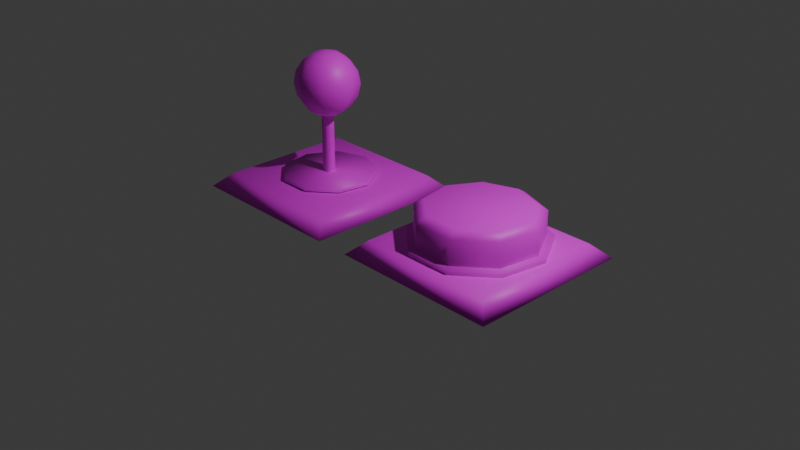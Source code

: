 # Source: Controller.blend  (saved by Blender 4.0.36; exported with 4.5.12 LTS)
import bpy
from mathutils import Matrix  # noqa: F401  (used for matrix-valued properties, if any)

bpy.ops.wm.read_factory_settings(use_empty=True)
scene = bpy.context.scene
scene.name = 'Scene'

# ---- collections
col_collection = bpy.data.collections.new('Collection'); scene.collection.children.link(col_collection)
col_collection_2 = bpy.data.collections.new('Collection 2'); scene.collection.children.link(col_collection_2)
col_collection_3 = bpy.data.collections.new('Collection 3'); scene.collection.children.link(col_collection_3)

# ---- images (referenced by path relative to the original .blend; pixels are not part of the script)
import os
ASSET_DIR = os.environ.get("B2B_ASSET_DIR", "")  # directory of the original .blend (textures are referenced by path, not embedded)
HERE = os.path.dirname(os.path.abspath(__file__))  # packed textures are extracted next to this script under _unpacked/

def load_image(name, relpath, width, height, colorspace="sRGB"):
    """Load a texture the original file referenced (path relative to the .blend, or extracted next to this script)."""
    p = next((c for c in (os.path.join(HERE, relpath), os.path.join(ASSET_DIR, relpath)) if relpath and os.path.exists(c)), "")
    if p:
        img = bpy.data.images.load(p, check_existing=True)
        img.name = name
    else:  # same state as the original file: an image datablock whose file is absent (Cycles renders it pink)
        img = bpy.data.images.new(name, width, height)
        img.source = "FILE"
        img.filepath = "//" + (relpath or name)
    img.colorspace_settings.name = colorspace
    return img
img_controllertex = load_image('ControllerTex', 'Material/ControllerTex.png', 1024, 1024, 'sRGB')

# ---- materials (node trees are filled in below, after node groups)
mat_controllermat = bpy.data.materials.new('controllerMat')
mat_controllermat.alpha_threshold = 0.0
mat_controllermat.roughness = 0.5
mat_controllermat.line_color = (0.0, 0.0, 0.0, 1.0)

# ---- material node trees
mat_controllermat.use_nodes = True; mat_controllermat.node_tree.nodes.clear()
_N = mat_controllermat.node_tree.nodes; _L = mat_controllermat.node_tree.links
n0 = _N.new('ShaderNodeOutputMaterial'); n0.name = 'Material Output'; n0.location = (300, 300)
n1 = _N.new('ShaderNodeBsdfPrincipled'); n1.name = 'Principled BSDF'; n1.location = (10, 300)
n1.inputs[3].default_value = 1.45
n2 = _N.new('ShaderNodeTexImage'); n2.name = 'Image Texture'; n2.location = (-280, 280)
n2.image = img_controllertex
_L.new(n1.outputs[0], n0.inputs[0])
_L.new(n2.outputs[0], n1.inputs[0])
n0.is_active_output = True

# ---- world
world_world = bpy.data.worlds.new('World'); scene.world = world_world
world_world.use_nodes = True; world_world.node_tree.nodes.clear()
_N = world_world.node_tree.nodes; _L = world_world.node_tree.links
n0 = _N.new('ShaderNodeOutputWorld'); n0.name = 'World Output'; n0.location = (300, 300)
n1 = _N.new('ShaderNodeBackground'); n1.name = 'Background'; n1.location = (10, 300)
n1.inputs[0].default_value = (0.05088, 0.05088, 0.05088, 1.0)
_L.new(n1.outputs[0], n0.inputs[0])
n0.is_active_output = True
world_world.color = (0.05088, 0.05088, 0.05088)
world_world.use_sun_shadow = False
world_world.sun_shadow_jitter_overblur = 0.0

# ---- cameras
cam_camera = bpy.data.cameras.new('Camera')
cam_camera.clip_end = 100.0
cam_camera.ortho_scale = 7.314

# ---- lights
light_light = bpy.data.lights.new('Light', 'POINT')
light_light.transmission_factor = 0.0
light_light.use_soft_falloff = False
light_light.energy = 1000.0
light_light.shadow_soft_size = 0.1
light_light.shadow_maximum_resolution = 0.006
light_light.use_absolute_resolution = True

# ---- meshes
me_sphere = bpy.data.meshes.new('Sphere')
me_sphere.from_pydata([(-0.9865, 0.09382, 1.492), (-0.9069, 0.1734, 1.417), (-0.8538, 0.2265, 1.305), (-0.8351, 0.2452, 1.172), (-0.8538, 0.2265, 1.039), (-0.9069, 0.1734, 0.9268), (-0.9865, 0.09382, 0.8517), (-0.9476, 0.0, 1.492), (-0.8351, 0.0, 1.417), (-0.76, 0.0, 1.305), (-0.7336, 0.0, 1.172), (-0.76, 0.0, 1.039), (-0.8351, 0.0, 0.9268), (-0.9476, 0.0, 0.8517), (-0.9865, -0.09382, 1.492), (-0.9069, -0.1734, 1.417), (-0.8538, -0.2265, 1.305), (-0.8351, -0.2452, 1.172), (-0.8538, -0.2265, 1.039), (-0.9069, -0.1734, 0.9268), (-0.9865, -0.09382, 0.8517), (-1.08, -0.1327, 1.492), (-1.08, -0.2452, 1.417), (-1.08, -0.3203, 1.305), (-1.08, -0.3467, 1.172), (-1.08, -0.3203, 1.039), (-1.08, -0.2452, 0.9268), (-1.08, -0.1327, 0.8517), (-1.174, -0.09382, 1.492), (-1.254, -0.1734, 1.417), (-1.307, -0.2265, 1.305), (-1.325, -0.2452, 1.172), (-1.307, -0.2265, 1.039), (-1.254, -0.1734, 0.9268), (-1.174, -0.09382, 0.8517), (-1.213, 0.0, 1.492), (-1.325, 0.0, 1.417), (-1.401, 0.0, 1.305), (-1.427, 0.0, 1.172), (-1.401, 0.0, 1.039), (-1.325, 0.0, 0.9268), (-1.213, 0.0, 0.8517), (-1.174, 0.09382, 1.492), (-1.254, 0.1734, 1.417), (-1.307, 0.2265, 1.305), (-1.325, 0.2452, 1.172), (-1.307, 0.2265, 1.039), (-1.254, 0.1734, 0.9268), (-1.174, 0.09382, 0.8517), (-1.08, 0.0, 0.8253), (-1.08, 0.0, 1.519), (-1.08, 0.1327, 1.492), (-1.08, 0.2452, 1.417), (-1.08, 0.3203, 1.305), (-1.08, 0.3467, 1.172), (-1.08, 0.3203, 1.039), (-1.08, 0.2452, 0.9268), (-1.08, 0.1327, 0.8517), (-1.08, 0.06977, 0.1328), (-1.08, 0.06977, 0.8531), (-1.014, 0.02156, 0.1328), (-1.014, 0.02156, 0.8531), (-1.039, -0.05644, 0.1328), (-1.039, -0.05644, 0.8531), (-1.121, -0.05644, 0.1328), (-1.121, -0.05644, 0.8531), (-1.147, 0.02156, 0.1328), (-1.147, 0.02156, 0.8531)], [], [(49, 57, 6), (56, 55, 4, 5), (54, 53, 2, 3), (52, 51, 0, 1), (57, 56, 5, 6), (55, 54, 3, 4), (53, 52, 1, 2), (51, 50, 0), (6, 5, 12, 13), (4, 3, 10, 11), (2, 1, 8, 9), (0, 50, 7), (49, 6, 13), (5, 4, 11, 12), (3, 2, 9, 10), (1, 0, 7, 8), (11, 10, 17, 18), (9, 8, 15, 16), (7, 50, 14), (49, 13, 20), (12, 11, 18, 19), (10, 9, 16, 17), (8, 7, 14, 15), (13, 12, 19, 20), (49, 20, 27), (19, 18, 25, 26), (17, 16, 23, 24), (15, 14, 21, 22), (20, 19, 26, 27), (18, 17, 24, 25), (16, 15, 22, 23), (14, 50, 21), (24, 23, 30, 31), (22, 21, 28, 29), (27, 26, 33, 34), (25, 24, 31, 32), (23, 22, 29, 30), (21, 50, 28), (49, 27, 34), (26, 25, 32, 33), (34, 33, 40, 41), (32, 31, 38, 39), (30, 29, 36, 37), (28, 50, 35), (49, 34, 41), (33, 32, 39, 40), (31, 30, 37, 38), (29, 28, 35, 36), (37, 36, 43, 44), (35, 50, 42), (49, 41, 48), (40, 39, 46, 47), (38, 37, 44, 45), (36, 35, 42, 43), (41, 40, 47, 48), (39, 38, 45, 46), (49, 48, 57), (47, 46, 55, 56), (45, 44, 53, 54), (43, 42, 51, 52), (48, 47, 56, 57), (46, 45, 54, 55), (44, 43, 52, 53), (42, 50, 51), (58, 59, 61, 60), (60, 61, 63, 62), (62, 63, 65, 64), (64, 65, 67, 66), (66, 67, 59, 58)])
me_sphere.polygons.foreach_set('use_smooth', [True] * 69)
_uv = me_sphere.uv_layers.new(name='UVMap')
_uv.uv.foreach_set('vector', [0.593, 0.9067, 0.6024, 0.8823, 0.6163, 0.8961, 0.8619, 0.8653, 0.8578, 0.8458, 0.9055, 0.8495, 0.8985, 0.8681, 0.8577, 0.8211, 0.8616, 0.795, 0.9094, 0.7986, 0.9094, 0.8251, 0.7131, 0.85, 0.7068, 0.8703, 0.6871, 0.8703, 0.6768, 0.85, 0.6024, 0.8823, 0.6093, 0.8606, 0.6351, 0.8861, 0.6163, 0.8961, 0.8578, 0.8458, 0.8577, 0.8211, 0.9094, 0.8251, 0.9055, 0.8495, 0.8616, 0.795, 0.869, 0.7714, 0.9056, 0.7742, 0.9094, 0.7986, 0.7068, 0.8703, 0.6977, 0.8942, 0.6871, 0.8703, 0.6163, 0.8961, 0.6351, 0.8861, 0.6351, 0.9226, 0.6163, 0.9159, 0.5361, 0.7531, 0.5495, 0.7305, 0.5816, 0.7497, 0.5656, 0.7708, 0.9094, 0.7986, 0.9056, 0.7742, 0.9318, 0.7714, 0.9437, 0.795, 0.6871, 0.8703, 0.6977, 0.8942, 0.6732, 0.8843, 0.593, 0.9067, 0.6163, 0.8961, 0.6163, 0.9159, 0.5313, 0.7791, 0.5361, 0.7531, 0.5656, 0.7708, 0.554, 0.7926, 0.9094, 0.8251, 0.9094, 0.7986, 0.9437, 0.795, 0.9465, 0.8211, 0.6768, 0.85, 0.6871, 0.8703, 0.6732, 0.8843, 0.6511, 0.8759, 0.5656, 0.7708, 0.5816, 0.7497, 0.6205, 0.7839, 0.6017, 0.8024, 0.5993, 0.7325, 0.6161, 0.7218, 0.6437, 0.746, 0.6353, 0.7641, 0.6732, 0.8843, 0.6977, 0.8942, 0.6732, 0.9042, 0.593, 0.9067, 0.6163, 0.9159, 0.6024, 0.93, 0.554, 0.7926, 0.5656, 0.7708, 0.6017, 0.8024, 0.5816, 0.8168, 0.5816, 0.7497, 0.5993, 0.7325, 0.6353, 0.7641, 0.6205, 0.7839, 0.6511, 0.8759, 0.6732, 0.8843, 0.6732, 0.9042, 0.6511, 0.9126, 0.5483, 0.8118, 0.554, 0.7926, 0.5816, 0.8168, 0.5632, 0.8249, 0.593, 0.9067, 0.6024, 0.93, 0.5826, 0.9302, 0.5816, 0.8168, 0.6017, 0.8024, 0.6231, 0.8294, 0.5979, 0.8375, 0.4735, 0.847, 0.4476, 0.8423, 0.4538, 0.8084, 0.4802, 0.8103, 0.6511, 0.9126, 0.6732, 0.9042, 0.6871, 0.9182, 0.6768, 0.9385, 0.6024, 0.93, 0.6093, 0.9487, 0.5728, 0.949, 0.5826, 0.9302, 0.6017, 0.8024, 0.6205, 0.7839, 0.6437, 0.8131, 0.6231, 0.8294, 0.4476, 0.8423, 0.425, 0.8287, 0.4297, 0.8027, 0.4538, 0.8084, 0.6732, 0.9042, 0.6977, 0.8942, 0.6871, 0.9182, 0.4802, 0.8103, 0.4538, 0.8084, 0.4538, 0.7604, 0.4802, 0.7585, 0.6768, 0.9385, 0.6871, 0.9182, 0.7068, 0.9182, 0.7131, 0.9385, 0.5826, 0.9302, 0.5728, 0.949, 0.547, 0.9235, 0.5686, 0.9163, 0.5048, 0.8084, 0.4802, 0.8103, 0.4802, 0.7585, 0.5048, 0.7604, 0.4538, 0.8084, 0.4297, 0.8027, 0.4297, 0.7661, 0.4538, 0.7604, 0.6871, 0.9182, 0.6977, 0.8942, 0.7068, 0.9182, 0.593, 0.9067, 0.5826, 0.9302, 0.5686, 0.9163, 0.524, 0.8027, 0.5048, 0.8084, 0.5048, 0.7604, 0.524, 0.7661, 0.5686, 0.9163, 0.547, 0.9235, 0.547, 0.887, 0.5686, 0.8966, 0.5048, 0.7604, 0.4802, 0.7585, 0.4735, 0.7218, 0.4986, 0.7266, 0.4538, 0.7604, 0.4297, 0.7661, 0.425, 0.7401, 0.4476, 0.7266, 0.7068, 0.9182, 0.6977, 0.8942, 0.7207, 0.9042, 0.593, 0.9067, 0.5686, 0.9163, 0.5686, 0.8966, 0.547, 0.9235, 0.5313, 0.9271, 0.5313, 0.8794, 0.547, 0.887, 0.4802, 0.7585, 0.4538, 0.7604, 0.4476, 0.7266, 0.4735, 0.7218, 0.7131, 0.9385, 0.7068, 0.9182, 0.7207, 0.9042, 0.7388, 0.9126, 0.7637, 0.8137, 0.7693, 0.7896, 0.806, 0.7896, 0.8116, 0.8137, 0.7207, 0.9042, 0.6977, 0.8942, 0.7207, 0.8843, 0.593, 0.9067, 0.5686, 0.8966, 0.5826, 0.8825, 0.7693, 0.8838, 0.7637, 0.8647, 0.8116, 0.8647, 0.806, 0.8838, 0.7617, 0.84, 0.7637, 0.8137, 0.8116, 0.8137, 0.8136, 0.84, 0.7693, 0.7896, 0.7777, 0.7714, 0.7976, 0.7714, 0.806, 0.7896, 0.5686, 0.8966, 0.547, 0.887, 0.5728, 0.8609, 0.5826, 0.8825, 0.7637, 0.8647, 0.7617, 0.84, 0.8136, 0.84, 0.8116, 0.8647, 0.593, 0.9067, 0.5826, 0.8825, 0.6024, 0.8823, 0.5728, 0.8609, 0.5651, 0.8453, 0.6128, 0.8449, 0.6093, 0.8606, 0.8136, 0.84, 0.8116, 0.8137, 0.8455, 0.8074, 0.8503, 0.8333, 0.7388, 0.8759, 0.7207, 0.8843, 0.7068, 0.8703, 0.7131, 0.85, 0.5826, 0.8825, 0.5728, 0.8609, 0.6093, 0.8606, 0.6024, 0.8823, 0.8116, 0.8647, 0.8136, 0.84, 0.8503, 0.8333, 0.8455, 0.8584, 0.8116, 0.8137, 0.806, 0.7896, 0.8319, 0.7848, 0.8455, 0.8074, 0.7207, 0.8843, 0.6977, 0.8942, 0.7068, 0.8703, 0.3079, 0.8626, 0.3079, 0.7218, 0.3239, 0.7218, 0.3239, 0.8626, 0.3781, 0.8626, 0.3781, 0.7218, 0.3942, 0.7218, 0.3942, 0.8626, 0.3547, 0.8626, 0.3547, 0.7218, 0.3707, 0.7218, 0.3707, 0.8626, 0.4016, 0.8626, 0.4016, 0.7218, 0.4176, 0.7218, 0.4176, 0.8626, 0.3313, 0.8626, 0.3313, 0.7218, 0.3473, 0.7218, 0.3473, 0.8626])
me_sphere.materials.append(mat_controllermat)
me_sphere.update()
me_cube = bpy.data.meshes.new('Cube')
me_cube.from_pydata([(-0.3451, 0.7352, 0.1455), (-0.1808, 0.8995, -0.008384), (-0.3451, -0.7352, 0.1455), (-0.1808, -0.8995, -0.008384), (-1.815, 0.7352, 0.1455), (-1.98, 0.8995, -0.008384), (-1.815, -0.7352, 0.1455), (-1.98, -0.8995, -0.008384), (-1.08, 0.5115, 0.1541), (-1.08, 0.5115, 0.1996), (-0.7515, 0.3918, 0.1541), (-0.7515, 0.3918, 0.1996), (-0.5765, 0.08882, 0.1541), (-0.5765, 0.08882, 0.1996), (-0.6373, -0.2558, 0.1541), (-0.6373, -0.2558, 0.1996), (-0.9053, -0.4807, 0.1541), (-0.9053, -0.4807, 0.1996), (-1.255, -0.4807, 0.1541), (-1.255, -0.4807, 0.1996), (-1.523, -0.2558, 0.1541), (-1.523, -0.2558, 0.1996), (-1.584, 0.08882, 0.1541), (-1.584, 0.08882, 0.1996), (-1.409, 0.3918, 0.1541), (-1.409, 0.3918, 0.1996)], [], [(0, 4, 6, 2), (3, 2, 6, 7), (7, 6, 4, 5), (5, 1, 3, 7), (1, 0, 2, 3), (5, 4, 0, 1), (14, 12, 13, 15), (10, 8, 9, 11), (8, 24, 25, 9), (12, 10, 11, 13), (18, 16, 17, 19), (20, 18, 19, 21), (13, 11, 9), (9, 25, 23), (23, 21, 9), (19, 17, 15), (15, 13, 19), (22, 20, 21, 23), (24, 22, 23, 25), (13, 9, 21, 19), (16, 14, 15, 17)])
me_cube.polygons.foreach_set('use_smooth', [True] * 21)
_uv = me_cube.uv_layers.new(name='UVMap')
_uv.uv.foreach_set('vector', [0.6823, 0.3232, 0.3949, 0.3232, 0.3949, 0.03582, 0.6823, 0.03582, 0.7144, 0.003696, 0.6823, 0.03582, 0.3949, 0.03582, 0.3627, 0.003696, 0.3627, 0.003696, 0.3949, 0.03582, 0.3949, 0.3232, 0.3627, 0.3554, 0.7144, 0.7144, 0.3627, 0.7144, 0.3627, 0.3627, 0.7144, 0.3627, 0.7144, 0.3554, 0.6823, 0.3232, 0.6823, 0.03582, 0.7144, 0.003696, 0.3627, 0.3554, 0.3949, 0.3232, 0.6823, 0.3232, 0.7144, 0.3554, 0.66, 0.7902, 0.66, 0.8426, 0.6511, 0.8426, 0.6511, 0.7902, 0.6925, 0.7742, 0.6925, 0.8426, 0.6836, 0.8426, 0.6836, 0.7742, 0.6762, 0.7218, 0.6762, 0.7742, 0.6674, 0.7742, 0.6674, 0.7218, 0.6925, 0.7218, 0.6925, 0.7742, 0.6836, 0.7742, 0.6836, 0.7218, 0.2139, 0.8426, 0.2139, 0.895, 0.205, 0.895, 0.205, 0.8426, 0.2139, 0.7742, 0.2139, 0.8426, 0.205, 0.8426, 0.205, 0.7742, 0.1976, 0.8545, 0.1537, 0.9069, 0.08632, 0.9187, 0.08632, 0.9187, 0.02709, 0.8845, 0.003696, 0.8203, 0.003696, 0.8203, 0.02709, 0.756, 0.08632, 0.9187, 0.08632, 0.7218, 0.1537, 0.7337, 0.1976, 0.7861, 0.1976, 0.7861, 0.1976, 0.8545, 0.08632, 0.7218, 0.2139, 0.7218, 0.2139, 0.7742, 0.205, 0.7742, 0.205, 0.7218, 0.6762, 0.7742, 0.6762, 0.8426, 0.6674, 0.8426, 0.6674, 0.7742, 0.1976, 0.8545, 0.08632, 0.9187, 0.02709, 0.756, 0.08632, 0.7218, 0.66, 0.7218, 0.66, 0.7902, 0.6511, 0.7902, 0.6511, 0.7218])
me_cube.materials.append(mat_controllermat)
me_cube.use_mirror_vertex_groups = False
me_cube.update()
me_cylinder_002 = bpy.data.meshes.new('Cylinder.002')
me_cylinder_002.from_pydata([(1.092, 0.6451, 0.1572), (1.092, 0.6451, 0.4601), (1.507, 0.4942, 0.1572), (1.507, 0.4942, 0.4601), (1.727, 0.112, 0.1572), (1.727, 0.112, 0.4601), (1.651, -0.3225, 0.1572), (1.651, -0.3225, 0.4601), (1.313, -0.6062, 0.1572), (1.313, -0.6062, 0.4601), (0.8715, -0.6062, 0.1572), (0.8715, -0.6062, 0.4601), (0.5334, -0.3225, 0.1572), (0.5334, -0.3225, 0.4601), (0.4568, 0.112, 0.1572), (0.4568, 0.112, 0.4601), (0.6774, 0.4942, 0.1572), (0.6774, 0.4942, 0.4601), (1.092, 0.5461, 0.5234), (1.443, 0.4183, 0.5234), (1.63, 0.09483, 0.5234), (1.565, -0.2731, 0.5234), (1.279, -0.5132, 0.5234), (0.9053, -0.5132, 0.5234), (0.6192, -0.2731, 0.5234), (0.5543, 0.09483, 0.5234), (0.7411, 0.4183, 0.5234)], [], [(6, 4, 5, 7), (2, 0, 1, 3), (0, 16, 17, 1), (4, 2, 3, 5), (10, 8, 9, 11), (12, 10, 11, 13), (3, 1, 18, 19), (9, 7, 21, 22), (11, 9, 22, 23), (13, 11, 23, 24), (15, 13, 24, 25), (14, 12, 13, 15), (16, 14, 15, 17), (17, 15, 25, 26), (8, 6, 7, 9), (20, 19, 18), (18, 26, 25), (25, 24, 18), (23, 22, 21), (21, 20, 23), (20, 18, 24, 23), (7, 5, 20, 21), (5, 3, 19, 20), (1, 17, 26, 18)])
me_cylinder_002.polygons.foreach_set('use_smooth', [True] * 24)
_uv = me_cylinder_002.uv_layers.new(name='UVMap')
_uv.uv.foreach_set('vector', [0.3005, 0.7218, 0.3005, 0.7879, 0.2413, 0.7879, 0.2413, 0.7218, 0.8209, 0.5456, 0.8209, 0.6117, 0.7617, 0.6117, 0.7617, 0.5456, 0.8209, 0.6117, 0.8209, 0.6979, 0.7617, 0.6979, 0.7617, 0.6117, 0.3005, 0.7879, 0.3005, 0.8741, 0.2413, 0.8741, 0.2413, 0.7879, 0.8875, 0.6979, 0.8875, 0.764, 0.8283, 0.764, 0.8283, 0.6979, 0.8875, 0.6117, 0.8875, 0.6979, 0.8283, 0.6979, 0.8283, 0.6117, 0.9369, 0.333, 0.9664, 0.414, 0.947, 0.414, 0.9221, 0.3454, 0.7218, 0.3709, 0.7772, 0.3048, 0.7869, 0.3216, 0.74, 0.3775, 0.7218, 0.4571, 0.7218, 0.3709, 0.74, 0.3775, 0.74, 0.4505, 0.7772, 0.5232, 0.7218, 0.4571, 0.74, 0.4505, 0.7869, 0.5065, 0.8622, 0.5382, 0.7772, 0.5232, 0.7869, 0.5065, 0.8588, 0.5191, 0.8875, 0.5456, 0.8875, 0.6117, 0.8283, 0.6117, 0.8283, 0.5456, 0.8209, 0.6979, 0.8209, 0.764, 0.7617, 0.764, 0.7617, 0.6979, 0.9369, 0.4951, 0.8622, 0.5382, 0.8588, 0.5191, 0.9221, 0.4826, 0.4842, 0.8544, 0.4842, 0.9407, 0.425, 0.9407, 0.425, 0.8544, 0.8588, 0.3089, 0.9221, 0.3454, 0.947, 0.414, 0.947, 0.414, 0.9221, 0.4826, 0.8588, 0.5191, 0.8588, 0.5191, 0.7869, 0.5065, 0.947, 0.414, 0.74, 0.4505, 0.74, 0.3775, 0.7869, 0.3216, 0.7869, 0.3216, 0.8588, 0.3089, 0.74, 0.4505, 0.8588, 0.3089, 0.947, 0.414, 0.7869, 0.5065, 0.74, 0.4505, 0.7772, 0.3048, 0.8622, 0.2898, 0.8588, 0.3089, 0.7869, 0.3216, 0.8622, 0.2898, 0.9369, 0.333, 0.9221, 0.3454, 0.8588, 0.3089, 0.9664, 0.414, 0.9369, 0.4951, 0.9221, 0.4826, 0.947, 0.414])
me_cylinder_002.materials.append(mat_controllermat)
me_cylinder_002.update()
me_cube_001 = bpy.data.meshes.new('Cube.001')
me_cube_001.from_pydata([(1.827, 0.7352, 0.1455), (1.992, 0.8995, -0.008384), (1.827, -0.7352, 0.1455), (1.992, -0.8995, -0.008384), (0.3569, 0.7352, 0.1455), (0.1926, 0.8995, -0.008384), (0.3569, -0.7352, 0.1455), (0.1926, -0.8995, -0.008384), (1.092, 0.724, 0.1361), (1.092, 0.724, 0.2004), (1.557, 0.5546, 0.1361), (1.557, 0.5546, 0.2004), (1.805, 0.1257, 0.1361), (1.805, 0.1257, 0.2004), (1.719, -0.362, 0.1361), (1.719, -0.362, 0.2004), (1.34, -0.6803, 0.1361), (1.34, -0.6803, 0.2004), (0.8445, -0.6803, 0.1361), (0.8445, -0.6803, 0.2004), (0.4651, -0.362, 0.1361), (0.4651, -0.362, 0.2004), (0.3791, 0.1257, 0.1361), (0.3791, 0.1257, 0.2004), (0.6267, 0.5546, 0.1361), (0.6267, 0.5546, 0.2004)], [], [(0, 4, 6, 2), (3, 2, 6, 7), (7, 6, 4, 5), (5, 1, 3, 7), (1, 0, 2, 3), (5, 4, 0, 1), (14, 12, 13, 15), (10, 8, 9, 11), (8, 24, 25, 9), (12, 10, 11, 13), (18, 16, 17, 19), (20, 18, 19, 21), (13, 11, 9), (9, 25, 23), (23, 21, 9), (19, 17, 15), (15, 13, 19), (22, 20, 21, 23), (24, 22, 23, 25), (13, 9, 21, 19), (16, 14, 15, 17)])
me_cube_001.polygons.foreach_set('use_smooth', [True] * 21)
_uv = me_cube_001.uv_layers.new(name='UVMap')
_uv.uv.foreach_set('vector', [0.3232, 0.3232, 0.03582, 0.3232, 0.03582, 0.03582, 0.3232, 0.03582, 0.3554, 0.003696, 0.3232, 0.03582, 0.03582, 0.03582, 0.003696, 0.003696, 0.003696, 0.003696, 0.03582, 0.03582, 0.03582, 0.3232, 0.003696, 0.3554, 0.3554, 0.7144, 0.003696, 0.7144, 0.003696, 0.3627, 0.3554, 0.3627, 0.3554, 0.3554, 0.3232, 0.3232, 0.3232, 0.03582, 0.3554, 0.003696, 0.003696, 0.3554, 0.03582, 0.3232, 0.3232, 0.3232, 0.3554, 0.3554, 0.7344, 0.6198, 0.7344, 0.7166, 0.7218, 0.7166, 0.7218, 0.6198, 0.2339, 0.7218, 0.2339, 0.796, 0.2213, 0.796, 0.2213, 0.7218, 0.2339, 0.796, 0.2339, 0.8928, 0.2213, 0.8928, 0.2213, 0.796, 0.7344, 0.7166, 0.7344, 0.7907, 0.7218, 0.7907, 0.7218, 0.7166, 0.7125, 0.7218, 0.7125, 0.8186, 0.6999, 0.8186, 0.6999, 0.7218, 0.7543, 0.7166, 0.7543, 0.7907, 0.7418, 0.7907, 0.7418, 0.7166, 0.8794, 0.003696, 0.9632, 0.0521, 0.9963, 0.1431, 0.9963, 0.1431, 0.9632, 0.234, 0.8794, 0.2824, 0.8794, 0.2824, 0.784, 0.2656, 0.9963, 0.1431, 0.7218, 0.1915, 0.7218, 0.09467, 0.784, 0.02051, 0.784, 0.02051, 0.8794, 0.003696, 0.7218, 0.1915, 0.7543, 0.6198, 0.7543, 0.7166, 0.7418, 0.7166, 0.7418, 0.6198, 0.7543, 0.5456, 0.7543, 0.6198, 0.7418, 0.6198, 0.7418, 0.5456, 0.8794, 0.003696, 0.9963, 0.1431, 0.784, 0.2656, 0.7218, 0.1915, 0.7344, 0.5456, 0.7344, 0.6198, 0.7218, 0.6198, 0.7218, 0.5456])
me_cube_001.materials.append(mat_controllermat)
me_cube_001.use_mirror_vertex_groups = False
me_cube_001.update()
arm_armature = bpy.data.armatures.new('Armature')  # bones are not reproduced

# ---- objects
ob_armature = bpy.data.objects.new('Armature', arm_armature)
ob_light = bpy.data.objects.new('Light', light_light)
ob_camera = bpy.data.objects.new('Camera', cam_camera)
ob_lever = bpy.data.objects.new('Lever', me_sphere)
ob_leverbase = bpy.data.objects.new('LeverBase', me_cube)
ob_button = bpy.data.objects.new('Button', me_cylinder_002)
ob_buttonbase = bpy.data.objects.new('ButtonBase', me_cube_001)

# ---- transforms, parenting, visibility, modifiers, constraints
ob_armature.location = (0.0, 0.0, 0.0)
ob_armature.show_in_front = True
ob_light.location = (4.076, 1.005, 5.904)
ob_light.rotation_euler = (0.6503, 0.05522, 1.866)
ob_light.lock_rotations_4d = False
ob_light.empty_display_type = 'ARROWS'
ob_light.color = (0.0, 0.0, 0.0, 0.0)
ob_light.lineart.crease_threshold = 0.0
ob_camera.location = (7.359, -6.926, 4.958)
ob_camera.rotation_euler = (1.109, 0.0, 0.8149)
ob_camera.lock_rotations_4d = False
ob_camera.empty_display_type = 'ARROWS'
ob_camera.color = (0.0, 0.0, 0.0, 0.0)
ob_camera.display_type = 'WIRE'
ob_camera.lineart.crease_threshold = 0.0
ob_lever.parent = ob_armature
ob_lever.location = (0.0, 0.0, 0.0)
_vg = ob_lever.vertex_groups.new(name='controllerBase')
_vg = ob_lever.vertex_groups.new(name='Button_Base')
_vg = ob_lever.vertex_groups.new(name='Button')
_vg = ob_lever.vertex_groups.new(name='Lever_Base')
_vg = ob_lever.vertex_groups.new(name='Lever')
_vg.add([0, 1, 2, 3, 4, 5, 6, 7, 8, 9, 10, 11, 12, 13, 14, 15, 16, 17, 18, 19, 20, 21, 22, 23, 24, 25, 26, 27, 28, 29, 30, 31, 32, 33, 34, 35, 36, 37, 38, 39, 40, 41, 42, 43, 44, 45, 46, 47, 48, 49, 50, 51, 52, 53, 54, 55, 56, 57, 58, 59, 60, 61, 62, 63, 64, 65, 66, 67], 1.0, 'REPLACE')
_m = ob_lever.modifiers.new('Armature', 'ARMATURE')
_m.object = ob_armature
ob_leverbase.parent = ob_armature
ob_leverbase.location = (0.0, 0.0, 0.0)
ob_leverbase.lock_rotations_4d = False
ob_leverbase.empty_display_type = 'ARROWS'
ob_leverbase.lineart.crease_threshold = 0.0
_vg = ob_leverbase.vertex_groups.new(name='controllerBase')
_vg = ob_leverbase.vertex_groups.new(name='Button_Base')
_vg = ob_leverbase.vertex_groups.new(name='Button')
_vg = ob_leverbase.vertex_groups.new(name='Lever_Base')
_vg.add([0, 1, 2, 3, 4, 5, 6, 7, 8, 9, 10, 11, 12, 13, 14, 15, 16, 17, 18, 19, 20, 21, 22, 23, 24, 25], 1.0, 'REPLACE')
_vg = ob_leverbase.vertex_groups.new(name='Lever')
_m = ob_leverbase.modifiers.new('Armature', 'ARMATURE')
_m.object = ob_armature
ob_button.parent = ob_armature
ob_button.location = (0.0, 0.0, 0.0)
_vg = ob_button.vertex_groups.new(name='controllerBase')
_vg = ob_button.vertex_groups.new(name='Button_Base')
_vg = ob_button.vertex_groups.new(name='Button')
_vg.add([0, 1, 2, 3, 4, 5, 6, 7, 8, 9, 10, 11, 12, 13, 14, 15, 16, 17, 18, 19, 20, 21, 22, 23, 24, 25, 26], 1.0, 'REPLACE')
_vg = ob_button.vertex_groups.new(name='Lever_Base')
_vg = ob_button.vertex_groups.new(name='Lever')
_m = ob_button.modifiers.new('Armature', 'ARMATURE')
_m.object = ob_armature
ob_buttonbase.parent = ob_armature
ob_buttonbase.location = (0.0, 0.0, 0.0)
ob_buttonbase.lock_rotations_4d = False
ob_buttonbase.empty_display_type = 'ARROWS'
ob_buttonbase.lineart.crease_threshold = 0.0
_vg = ob_buttonbase.vertex_groups.new(name='controllerBase')
_vg = ob_buttonbase.vertex_groups.new(name='Button_Base')
_vg.add([0, 1, 2, 3, 4, 5, 6, 7, 8, 9, 10, 11, 12, 13, 14, 15, 16, 17, 18, 19, 20, 21, 22, 23, 24, 25], 1.0, 'REPLACE')
_vg = ob_buttonbase.vertex_groups.new(name='Button')
_vg = ob_buttonbase.vertex_groups.new(name='Lever_Base')
_vg = ob_buttonbase.vertex_groups.new(name='Lever')
for _i, _w in zip([0, 1, 2, 3, 4, 5, 6, 7, 8, 9, 10, 11, 12, 13, 14, 15, 16, 17, 18, 19, 20, 21, 22, 23, 24, 25], [0.0, 0.0, 0.0, 0.0, 0.0, 0.0, 0.0, 0.0, 0.0, 0.0, 0.0, 0.0, 0.0, 0.0, 0.0, 0.0, 0.0, 0.0, 0.0, 0.0, 0.0, 0.0, 0.0, 0.0, 0.0, 0.0]): _vg.add([_i], _w, 'REPLACE')
_m = ob_buttonbase.modifiers.new('Armature', 'ARMATURE')
_m.object = ob_armature

# ---- collection membership
scene.collection.objects.link(ob_armature)
col_collection.objects.link(ob_light)
col_collection.objects.link(ob_camera)
col_collection_2.objects.link(ob_lever)
col_collection_2.objects.link(ob_leverbase)
col_collection_3.objects.link(ob_button)
col_collection_3.objects.link(ob_buttonbase)

# ---- scene / render settings (as saved in the file)
scene.camera = ob_camera
scene.frame_start = 1; scene.frame_end = 250; scene.frame_set(0)
scene.render.engine = 'CYCLES'
scene.cycles.sampling_pattern = 'TABULATED_SOBOL'
scene.cycles.bake_type = 'AO'
bpy.context.view_layer.update()

